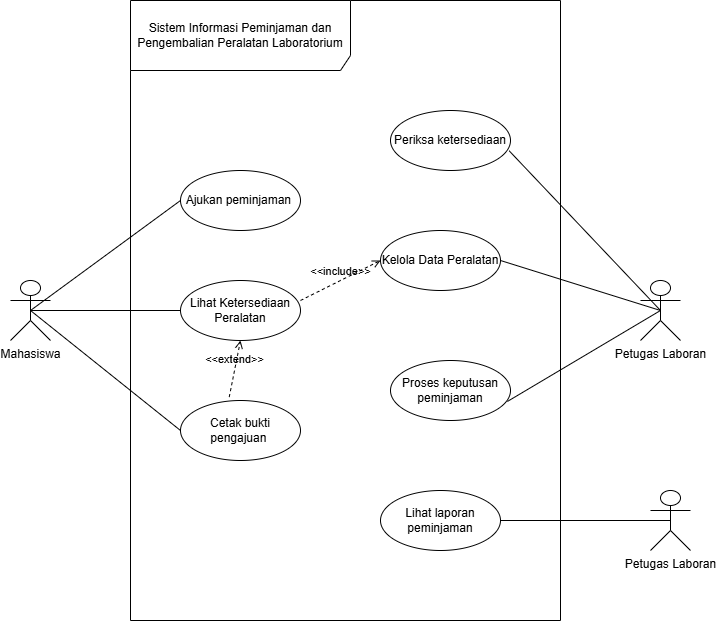

The diagram above was exported from draw.io. Its source (the exported page's mxGraphModel, read from the mxfile embedded in the PNG):
<mxGraphModel dx="1032" dy="663" grid="1" gridSize="10" guides="1" tooltips="1" connect="1" arrows="1" fold="1" page="1" pageScale="1" pageWidth="850" pageHeight="1100" math="0" shadow="0">
  <root>
    <mxCell id="0" />
    <mxCell id="1" parent="0" />
    <mxCell id="SXP2wp4ESsQUzi1hQtYm-3" parent="1" style="shape=umlFrame;whiteSpace=wrap;html=1;pointerEvents=0;recursiveResize=0;container=1;collapsible=0;width=220;height=70;" value="Sistem Informasi Peminjaman dan Pengembalian Peralatan Laboratorium" vertex="1">
      <mxGeometry height="620" width="430" x="200" y="180" as="geometry" />
    </mxCell>
    <mxCell id="SXP2wp4ESsQUzi1hQtYm-8" parent="SXP2wp4ESsQUzi1hQtYm-3" style="ellipse;html=1;whiteSpace=wrap;" value="Lihat Ketersediaan Peralatan" vertex="1">
      <mxGeometry height="60" width="120" x="50" y="280" as="geometry" />
    </mxCell>
    <mxCell id="SXP2wp4ESsQUzi1hQtYm-9" parent="SXP2wp4ESsQUzi1hQtYm-3" style="ellipse;html=1;whiteSpace=wrap;" value="Kelola Data Peralatan" vertex="1">
      <mxGeometry height="60" width="120" x="250" y="230" as="geometry" />
    </mxCell>
    <mxCell id="MQ2vUGxm3rPDb6ULkRp5-1" parent="SXP2wp4ESsQUzi1hQtYm-3" style="ellipse;html=1;whiteSpace=wrap;" value="Ajukan peminjaman&amp;nbsp;" vertex="1">
      <mxGeometry height="60" width="120" x="50" y="170" as="geometry" />
    </mxCell>
    <mxCell id="MQ2vUGxm3rPDb6ULkRp5-2" parent="SXP2wp4ESsQUzi1hQtYm-3" style="ellipse;html=1;whiteSpace=wrap;" value="Periksa ketersediaan" vertex="1">
      <mxGeometry height="60" width="120" x="260" y="110" as="geometry" />
    </mxCell>
    <mxCell id="MQ2vUGxm3rPDb6ULkRp5-4" parent="SXP2wp4ESsQUzi1hQtYm-3" style="ellipse;html=1;whiteSpace=wrap;" value="Lihat laporan peminjaman" vertex="1">
      <mxGeometry height="60" width="120" x="250" y="490" as="geometry" />
    </mxCell>
    <mxCell id="MQ2vUGxm3rPDb6ULkRp5-5" parent="SXP2wp4ESsQUzi1hQtYm-3" style="ellipse;html=1;whiteSpace=wrap;" value="Proses keputusan peminjaman" vertex="1">
      <mxGeometry height="60" width="120" x="260" y="360" as="geometry" />
    </mxCell>
    <mxCell id="MQ2vUGxm3rPDb6ULkRp5-6" parent="SXP2wp4ESsQUzi1hQtYm-3" style="ellipse;html=1;whiteSpace=wrap;" value="Cetak bukti pengajuan&amp;nbsp;" vertex="1">
      <mxGeometry height="60" width="120" x="50" y="400" as="geometry" />
    </mxCell>
    <mxCell id="vZMTSCj_bx8J8wDDzWrA-11" edge="1" parent="SXP2wp4ESsQUzi1hQtYm-3" source="SXP2wp4ESsQUzi1hQtYm-8" style="html=1;verticalAlign=bottom;labelBackgroundColor=none;endArrow=open;endFill=0;dashed=1;rounded=0;exitX=1;exitY=0.333;exitDx=0;exitDy=0;exitPerimeter=0;entryX=0;entryY=0.5;entryDx=0;entryDy=0;" target="SXP2wp4ESsQUzi1hQtYm-9" value="&amp;lt;&amp;lt;include&amp;gt;&amp;gt;">
      <mxGeometry relative="1" width="160" as="geometry">
        <mxPoint x="200" y="325" as="sourcePoint" />
        <mxPoint x="360" y="325" as="targetPoint" />
      </mxGeometry>
    </mxCell>
    <mxCell id="vZMTSCj_bx8J8wDDzWrA-10" edge="1" parent="SXP2wp4ESsQUzi1hQtYm-3" source="MQ2vUGxm3rPDb6ULkRp5-6" style="html=1;verticalAlign=bottom;labelBackgroundColor=none;endArrow=open;endFill=0;dashed=1;rounded=0;exitX=0.406;exitY=-0.057;exitDx=0;exitDy=0;exitPerimeter=0;entryX=0.5;entryY=1;entryDx=0;entryDy=0;" target="SXP2wp4ESsQUzi1hQtYm-8" value="&amp;lt;&amp;lt;extend&amp;gt;&amp;gt;">
      <mxGeometry relative="1" width="160" as="geometry">
        <mxPoint x="100" y="370" as="sourcePoint" />
        <mxPoint x="260" y="370" as="targetPoint" />
      </mxGeometry>
    </mxCell>
    <mxCell id="SXP2wp4ESsQUzi1hQtYm-11" edge="1" parent="1" source="SXP2wp4ESsQUzi1hQtYm-4" style="edgeStyle=orthogonalEdgeStyle;rounded=0;orthogonalLoop=1;jettySize=auto;html=1;exitX=0.5;exitY=0.5;exitDx=0;exitDy=0;exitPerimeter=0;entryX=0;entryY=0.5;entryDx=0;entryDy=0;endArrow=none;endFill=0;" target="SXP2wp4ESsQUzi1hQtYm-8">
      <mxGeometry relative="1" as="geometry" />
    </mxCell>
    <mxCell id="vZMTSCj_bx8J8wDDzWrA-5" edge="1" parent="1" source="SXP2wp4ESsQUzi1hQtYm-4" style="edgeStyle=none;rounded=0;orthogonalLoop=1;jettySize=auto;html=1;exitX=0.5;exitY=0.5;exitDx=0;exitDy=0;exitPerimeter=0;entryX=0;entryY=0.5;entryDx=0;entryDy=0;endArrow=none;endFill=0;" target="MQ2vUGxm3rPDb6ULkRp5-6">
      <mxGeometry relative="1" as="geometry" />
    </mxCell>
    <mxCell id="SXP2wp4ESsQUzi1hQtYm-4" parent="1" style="shape=umlActor;verticalLabelPosition=bottom;verticalAlign=top;html=1;" value="Mahasiswa" vertex="1">
      <mxGeometry height="60" width="40" x="80" y="460" as="geometry" />
    </mxCell>
    <mxCell id="SXP2wp4ESsQUzi1hQtYm-12" edge="1" parent="1" source="SXP2wp4ESsQUzi1hQtYm-5" style="rounded=0;orthogonalLoop=1;jettySize=auto;html=1;exitX=0.5;exitY=0.5;exitDx=0;exitDy=0;exitPerimeter=0;entryX=1;entryY=0.5;entryDx=0;entryDy=0;startArrow=none;startFill=0;endArrow=none;endFill=0;" target="SXP2wp4ESsQUzi1hQtYm-9">
      <mxGeometry relative="1" as="geometry" />
    </mxCell>
    <mxCell id="SXP2wp4ESsQUzi1hQtYm-5" parent="1" style="shape=umlActor;verticalLabelPosition=bottom;verticalAlign=top;html=1;" value="Petugas Laboran" vertex="1">
      <mxGeometry height="60" width="40" x="710" y="460" as="geometry" />
    </mxCell>
    <mxCell id="vZMTSCj_bx8J8wDDzWrA-1" edge="1" parent="1" source="SXP2wp4ESsQUzi1hQtYm-5" style="edgeStyle=none;rounded=0;orthogonalLoop=1;jettySize=auto;html=1;exitX=0.5;exitY=0.5;exitDx=0;exitDy=0;exitPerimeter=0;entryX=0.974;entryY=0.683;entryDx=0;entryDy=0;entryPerimeter=0;endArrow=none;endFill=0;" target="MQ2vUGxm3rPDb6ULkRp5-5">
      <mxGeometry relative="1" as="geometry" />
    </mxCell>
    <mxCell id="vZMTSCj_bx8J8wDDzWrA-3" edge="1" parent="1" source="MQ2vUGxm3rPDb6ULkRp5-1" style="edgeStyle=none;rounded=0;orthogonalLoop=1;jettySize=auto;html=1;exitX=0;exitY=0.5;exitDx=0;exitDy=0;entryX=0.5;entryY=0.5;entryDx=0;entryDy=0;entryPerimeter=0;endArrow=none;endFill=0;" target="SXP2wp4ESsQUzi1hQtYm-4">
      <mxGeometry relative="1" as="geometry" />
    </mxCell>
    <mxCell id="vZMTSCj_bx8J8wDDzWrA-6" edge="1" parent="1" source="SXP2wp4ESsQUzi1hQtYm-5" style="edgeStyle=none;rounded=0;orthogonalLoop=1;jettySize=auto;html=1;exitX=0.5;exitY=0.5;exitDx=0;exitDy=0;exitPerimeter=0;entryX=0.989;entryY=0.672;entryDx=0;entryDy=0;entryPerimeter=0;endArrow=none;endFill=0;" target="MQ2vUGxm3rPDb6ULkRp5-2">
      <mxGeometry relative="1" as="geometry" />
    </mxCell>
    <mxCell id="vZMTSCj_bx8J8wDDzWrA-8" parent="1" style="shape=umlActor;verticalLabelPosition=bottom;verticalAlign=top;html=1;" value="Petugas Laboran" vertex="1">
      <mxGeometry height="60" width="40" x="720" y="670" as="geometry" />
    </mxCell>
    <mxCell id="vZMTSCj_bx8J8wDDzWrA-9" edge="1" parent="1" source="MQ2vUGxm3rPDb6ULkRp5-4" style="edgeStyle=none;rounded=0;orthogonalLoop=1;jettySize=auto;html=1;exitX=1;exitY=0.5;exitDx=0;exitDy=0;entryX=0.5;entryY=0.5;entryDx=0;entryDy=0;entryPerimeter=0;endArrow=none;endFill=0;" target="vZMTSCj_bx8J8wDDzWrA-8">
      <mxGeometry relative="1" as="geometry" />
    </mxCell>
  </root>
</mxGraphModel>